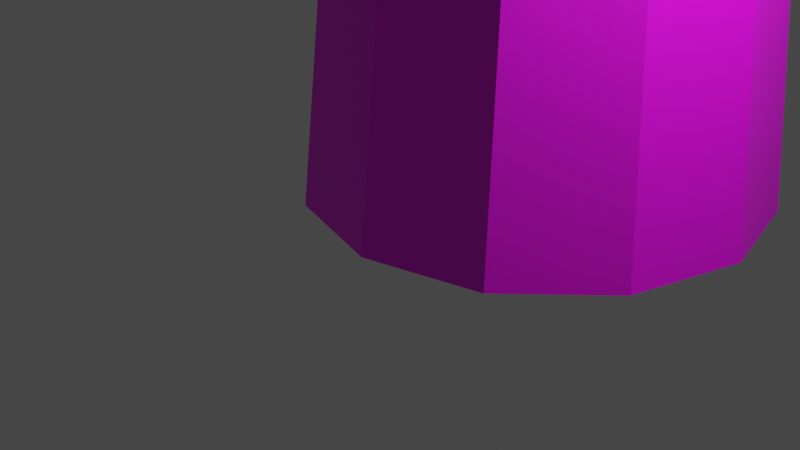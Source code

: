 # Source: Egg_TREE.blend  (saved by Blender 2.92.15; exported with 4.5.12 LTS)
import bpy
from mathutils import Matrix  # noqa: F401  (used for matrix-valued properties, if any)

bpy.ops.wm.read_factory_settings(use_empty=True)
scene = bpy.context.scene
scene.name = 'Scene'

# ---- collections
col_collection = bpy.data.collections.new('Collection'); scene.collection.children.link(col_collection)

# ---- images (referenced by path relative to the original .blend; pixels are not part of the script)
import os
ASSET_DIR = os.environ.get("B2B_ASSET_DIR", "")  # directory of the original .blend (textures are referenced by path, not embedded)
HERE = os.path.dirname(os.path.abspath(__file__))  # packed textures are extracted next to this script under _unpacked/

def load_image(name, relpath, width, height, colorspace="sRGB"):
    """Load a texture the original file referenced (path relative to the .blend, or extracted next to this script)."""
    p = next((c for c in (os.path.join(HERE, relpath), os.path.join(ASSET_DIR, relpath)) if relpath and os.path.exists(c)), "")
    if p:
        img = bpy.data.images.load(p, check_existing=True)
        img.name = name
    else:  # same state as the original file: an image datablock whose file is absent (Cycles renders it pink)
        img = bpy.data.images.new(name, width, height)
        img.source = "FILE"
        img.filepath = "//" + (relpath or name)
    img.colorspace_settings.name = colorspace
    return img
img_big_tree = load_image('Big TREE', 'Big TREE.png', 1024, 1024, 'sRGB')

# ---- materials (node trees are filled in below, after node groups)
mat_material_001 = bpy.data.materials.new('Material.001')
mat_material_001.use_transparent_shadow = False

# ---- material node trees
mat_material_001.use_nodes = True; mat_material_001.node_tree.nodes.clear()
_N = mat_material_001.node_tree.nodes; _L = mat_material_001.node_tree.links
n0 = _N.new('ShaderNodeBsdfPrincipled'); n0.name = 'Principled BSDF'; n0.location = (10, 300)
n0.distribution = 'GGX'
n0.subsurface_method = 'BURLEY'
n0.inputs[3].default_value = 1.45
n0.inputs[27].default_value = (0.0, 0.0, 0.0, 1.0)
n0.inputs[28].default_value = 1.0
n1 = _N.new('ShaderNodeOutputMaterial'); n1.name = 'Material Output'; n1.location = (300, 300)
n2 = _N.new('ShaderNodeTexImage'); n2.name = 'Изображение-текстура'; n2.location = (-280, 280)
n2.image = img_big_tree
_L.new(n0.outputs[0], n1.inputs[0])
_L.new(n2.outputs[0], n0.inputs[0])
n1.is_active_output = True

# ---- world
world_world = bpy.data.worlds.new('World'); scene.world = world_world
world_world.use_nodes = True; world_world.node_tree.nodes.clear()
_N = world_world.node_tree.nodes; _L = world_world.node_tree.links
n0 = _N.new('ShaderNodeOutputWorld'); n0.name = 'World Output'; n0.location = (300, 300)
n1 = _N.new('ShaderNodeBackground'); n1.name = 'Background'; n1.location = (10, 300)
n1.inputs[0].default_value = (0.05088, 0.05088, 0.05088, 1.0)
_L.new(n1.outputs[0], n0.inputs[0])
n0.is_active_output = True
world_world.color = (0.05088, 0.05088, 0.05088)
world_world.use_sun_shadow = False
world_world.sun_shadow_jitter_overblur = 0.0

# ---- cameras
cam_camera = bpy.data.cameras.new('Camera')
cam_camera.clip_end = 100.0
cam_camera.ortho_scale = 7.314

# ---- lights
light_light = bpy.data.lights.new('Light', 'POINT')
light_light.transmission_factor = 0.0
light_light.energy = 1000.0
light_light.shadow_soft_size = 0.1
light_light.shadow_maximum_resolution = 0.006
light_light.use_absolute_resolution = True

# ---- meshes
me_x = bpy.data.meshes.new('Цилиндр')
me_x.from_pydata([(0.0, 2.52, -2.52), (-1.609e-08, 2.047, 2.52), (1.26, 2.182, -2.52), (1.024, 1.773, 2.52), (2.182, 1.26, -2.52), (1.773, 1.024, 2.52), (2.52, -1.102e-07, -2.52), (2.047, -1.789e-07, 2.52), (2.182, -1.26, -2.52), (1.773, -1.024, 2.52), (1.26, -2.182, -2.52), (1.024, -1.773, 2.52), (3.805e-07, -2.52, -2.52), (2.931e-07, -2.047, 2.52), (-1.26, -2.182, -2.52), (-1.024, -1.773, 2.52), (-2.182, -1.26, -2.52), (-1.773, -1.024, 2.52), (-2.52, -1.172e-06, -2.52), (-2.047, -1.041e-06, 2.52), (-2.182, 1.26, -2.52), (-1.773, 1.024, 2.52), (-1.26, 2.182, -2.52), (-1.024, 1.773, 2.52), (-0.4441, 0.882, 8.935), (0.4222, 0.6686, 9.037), (1.067, 0.04771, 9.112), (1.316, -0.8144, 9.139), (1.105, -1.687, 9.112), (0.4884, -2.335, 9.037), (-0.3676, -2.587, 8.935), (-1.234, -2.373, 8.834), (-1.878, -1.752, 8.759), (-2.128, -0.8903, 8.732), (-1.917, -0.01806, 8.759), (-1.3, 0.6306, 8.834), (-1.706, 0.2101, 16.75), (-1.164, 0.1388, 16.6), (-0.7282, -0.2049, 16.47), (-0.5154, -0.7289, 16.42), (-0.5827, -1.293, 16.44), (-0.912, -1.745, 16.54), (-1.415, -1.966, 16.69), (-1.957, -1.894, 16.84), (-2.393, -1.551, 16.96), (-2.606, -1.027, 17.02), (-2.539, -0.4628, 17.0), (-2.209, -0.01011, 16.9), (-0.5697, -0.5104, 22.97), (-0.4014, -0.5325, 22.92), (-0.2661, -0.6392, 22.88), (-0.2, -0.8019, 22.86), (-0.2209, -0.9769, 22.87), (-0.3232, -1.117, 22.9), (-0.4793, -1.186, 22.95), (-0.6476, -1.164, 23.0), (-0.7829, -1.057, 23.03), (-0.849, -0.8944, 23.05), (-0.8281, -0.7193, 23.04), (-0.7259, -0.5787, 23.01), (-0.1395, -0.9431, 12.77), (4.482, -2.646, 15.46), (0.02135, -0.5316, 12.71), (4.622, -2.313, 15.48), (0.1825, -0.2775, 12.38), (4.871, -2.108, 15.32), (0.2685, -0.2998, 11.94), (5.113, -2.126, 15.05), (0.2391, -0.5879, 11.6), (5.235, -2.359, 14.8), (0.108, -1.007, 11.51), (5.178, -2.698, 14.69), (-0.06331, -1.361, 11.73), (4.971, -2.985, 14.76), (-0.1948, -1.485, 12.13), (4.71, -3.084, 14.99), (-0.2249, -1.319, 12.55), (4.516, -2.951, 15.27), (9.936, -4.124, 17.0), (10.02, -3.915, 16.99), (10.12, -3.774, 16.84), (10.18, -3.767, 16.63), (10.18, -3.897, 16.44), (10.12, -4.103, 16.38), (10.03, -4.289, 16.46), (9.94, -4.368, 16.65), (9.905, -4.303, 16.86), (-0.967, 0.602, 11.67), (-1.811, 2.539, 11.76), (-1.099, 0.5399, 11.97), (-1.944, 2.364, 12.01), (-1.397, 0.41, 12.04), (-2.241, 2.216, 12.03), (-1.635, 0.31, 11.83), (-2.48, 2.207, 11.79), (-1.635, 0.3154, 11.5), (-2.48, 2.342, 11.49), (-1.397, 0.4219, 11.29), (-2.241, 2.521, 11.34), (-1.099, 0.5495, 11.37), (-1.944, 2.608, 11.46), (-3.607, 6.06, 13.33), (-3.699, 5.938, 13.51), (-3.907, 5.835, 13.52), (-4.074, 5.828, 13.36), (-4.074, 5.923, 13.15), (-3.907, 6.048, 13.04), (-3.699, 6.109, 13.13)], [], [(0, 1, 3, 2), (2, 3, 5, 4), (4, 5, 7, 6), (6, 7, 9, 8), (8, 9, 11, 10), (10, 11, 13, 12), (12, 13, 15, 14), (14, 15, 17, 16), (16, 17, 19, 18), (18, 19, 21, 20), (17, 15, 31, 32), (20, 21, 23, 22), (22, 23, 1, 0), (0, 2, 4, 6, 8, 10, 12, 14, 16, 18, 20, 22), (29, 28, 40, 41), (15, 13, 30, 31), (13, 11, 29, 30), (11, 9, 28, 29), (9, 7, 27, 28), (1, 23, 35, 24), (3, 1, 24, 25), (7, 5, 26, 27), (23, 21, 34, 35), (5, 3, 25, 26), (21, 19, 33, 34), (19, 17, 32, 33), (44, 43, 55, 56), (24, 35, 47, 36), (26, 25, 37, 38), (33, 32, 44, 45), (30, 29, 41, 42), (27, 26, 38, 39), (34, 33, 45, 46), (31, 30, 42, 43), (28, 27, 39, 40), (35, 34, 46, 47), (25, 24, 36, 37), (32, 31, 43, 44), (49, 48, 59, 58, 57, 56, 55, 54, 53, 52, 51, 50), (41, 40, 52, 53), (36, 47, 59, 48), (38, 37, 49, 50), (45, 44, 56, 57), (42, 41, 53, 54), (39, 38, 50, 51), (46, 45, 57, 58), (43, 42, 54, 55), (40, 39, 51, 52), (47, 46, 58, 59), (37, 36, 48, 49), (60, 61, 63, 62), (62, 63, 65, 64), (64, 65, 67, 66), (66, 67, 69, 68), (68, 69, 71, 70), (70, 71, 73, 72), (72, 73, 75, 74), (73, 71, 83, 84), (74, 75, 77, 76), (76, 77, 61, 60), (60, 62, 64, 66, 68, 70, 72, 74, 76), (79, 78, 86, 85, 84, 83, 82, 81, 80), (71, 69, 82, 83), (69, 67, 81, 82), (63, 61, 78, 79), (67, 65, 80, 81), (65, 63, 79, 80), (61, 77, 86, 78), (77, 75, 85, 86), (75, 73, 84, 85), (87, 88, 90, 89), (89, 90, 92, 91), (91, 92, 94, 93), (93, 94, 96, 95), (95, 96, 98, 97), (90, 88, 101, 102), (97, 98, 100, 99), (99, 100, 88, 87), (87, 89, 91, 93, 95, 97, 99), (102, 101, 107, 106, 105, 104, 103), (94, 92, 103, 104), (100, 98, 106, 107), (96, 94, 104, 105), (88, 100, 107, 101), (92, 90, 102, 103), (98, 96, 105, 106)])
_uv = me_x.uv_layers.new(name='UVКарта')
_uv.uv.foreach_set('vector', [1.0, 0.5, 1.0, 1.0, 0.9167, 1.0, 0.9167, 0.5, 0.9167, 0.5, 0.9167, 1.0, 0.8333, 1.0, 0.8333, 0.5, 0.8333, 0.5, 0.8333, 1.0, 0.75, 1.0, 0.75, 0.5, 0.75, 0.5, 0.75, 1.0, 0.6667, 1.0, 0.6667, 0.5, 0.6667, 0.5, 0.6667, 1.0, 0.5833, 1.0, 0.5833, 0.5, 0.5833, 0.5, 0.5833, 1.0, 0.5, 1.0, 0.5, 0.5, 0.5, 0.5, 0.5, 1.0, 0.4167, 1.0, 0.4167, 0.5, 0.4167, 0.5, 0.4167, 1.0, 0.3333, 1.0, 0.3333, 0.5, 0.3333, 0.5, 0.3333, 1.0, 0.25, 1.0, 0.25, 0.5, 0.25, 0.5, 0.25, 1.0, 0.1667, 1.0, 0.1667, 0.5, 0.3333, 1.0, 0.4167, 1.0, 0.4167, 1.0, 0.3333, 1.0, 0.1667, 0.5, 0.1667, 1.0, 0.08333, 1.0, 0.08333, 0.5, 0.08333, 0.5, 0.08333, 1.0, 7.451e-08, 1.0, 7.451e-08, 0.5, 0.75, 0.49, 0.87, 0.4578, 0.9578, 0.37, 0.99, 0.25, 0.9578, 0.13, 0.87, 0.04215, 0.75, 0.01, 0.63, 0.04215, 0.5422, 0.13, 0.51, 0.25, 0.5422, 0.37, 0.63, 0.4578, 0.5833, 1.0, 0.6667, 1.0, 0.6667, 1.0, 0.5833, 1.0, 0.4167, 1.0, 0.5, 1.0, 0.5, 1.0, 0.4167, 1.0, 0.5, 1.0, 0.5833, 1.0, 0.5833, 1.0, 0.5, 1.0, 0.5833, 1.0, 0.6667, 1.0, 0.6667, 1.0, 0.5833, 1.0, 0.6667, 1.0, 0.75, 1.0, 0.75, 1.0, 0.6667, 1.0, 7.451e-08, 1.0, 0.08333, 1.0, 0.08333, 1.0, 7.451e-08, 1.0, 0.9167, 1.0, 1.0, 1.0, 1.0, 1.0, 0.9167, 1.0, 0.75, 1.0, 0.8333, 1.0, 0.8333, 1.0, 0.75, 1.0, 0.08333, 1.0, 0.1667, 1.0, 0.1667, 1.0, 0.08333, 1.0, 0.8333, 1.0, 0.9167, 1.0, 0.9167, 1.0, 0.8333, 1.0, 0.1667, 1.0, 0.25, 1.0, 0.25, 1.0, 0.1667, 1.0, 0.25, 1.0, 0.3333, 1.0, 0.3333, 1.0, 0.25, 1.0, 0.3333, 1.0, 0.4167, 1.0, 0.4167, 1.0, 0.3333, 1.0, 7.451e-08, 1.0, 0.08333, 1.0, 0.08333, 1.0, 7.451e-08, 1.0, 0.8333, 1.0, 0.9167, 1.0, 0.9167, 1.0, 0.8333, 1.0, 0.25, 1.0, 0.3333, 1.0, 0.3333, 1.0, 0.25, 1.0, 0.5, 1.0, 0.5833, 1.0, 0.5833, 1.0, 0.5, 1.0, 0.75, 1.0, 0.8333, 1.0, 0.8333, 1.0, 0.75, 1.0, 0.1667, 1.0, 0.25, 1.0, 0.25, 1.0, 0.1667, 1.0, 0.4167, 1.0, 0.5, 1.0, 0.5, 1.0, 0.4167, 1.0, 0.6667, 1.0, 0.75, 1.0, 0.75, 1.0, 0.6667, 1.0, 0.08333, 1.0, 0.1667, 1.0, 0.1667, 1.0, 0.08333, 1.0, 0.9167, 1.0, 1.0, 1.0, 1.0, 1.0, 0.9167, 1.0, 0.3333, 1.0, 0.4167, 1.0, 0.4167, 1.0, 0.3333, 1.0, 0.37, 0.4578, 0.25, 0.49, 0.13, 0.4578, 0.04215, 0.37, 0.01, 0.25, 0.04215, 0.13, 0.13, 0.04215, 0.25, 0.01, 0.37, 0.04215, 0.4578, 0.13, 0.49, 0.25, 0.4578, 0.37, 0.5833, 1.0, 0.6667, 1.0, 0.6667, 1.0, 0.5833, 1.0, 7.451e-08, 1.0, 0.08333, 1.0, 0.08333, 1.0, 7.451e-08, 1.0, 0.8333, 1.0, 0.9167, 1.0, 0.9167, 1.0, 0.8333, 1.0, 0.25, 1.0, 0.3333, 1.0, 0.3333, 1.0, 0.25, 1.0, 0.5, 1.0, 0.5833, 1.0, 0.5833, 1.0, 0.5, 1.0, 0.75, 1.0, 0.8333, 1.0, 0.8333, 1.0, 0.75, 1.0, 0.1667, 1.0, 0.25, 1.0, 0.25, 1.0, 0.1667, 1.0, 0.4167, 1.0, 0.5, 1.0, 0.5, 1.0, 0.4167, 1.0, 0.6667, 1.0, 0.75, 1.0, 0.75, 1.0, 0.6667, 1.0, 0.08333, 1.0, 0.1667, 1.0, 0.1667, 1.0, 0.08333, 1.0, 0.9167, 1.0, 1.0, 1.0, 1.0, 1.0, 0.9167, 1.0, 1.0, 0.5, 1.0, 1.0, 0.8889, 1.0, 0.8889, 0.5, 0.8889, 0.5, 0.8889, 1.0, 0.7778, 1.0, 0.7778, 0.5, 0.7778, 0.5, 0.7778, 1.0, 0.6667, 1.0, 0.6667, 0.5, 0.6667, 0.5, 0.6667, 1.0, 0.5556, 1.0, 0.5556, 0.5, 0.5556, 0.5, 0.5556, 1.0, 0.4444, 1.0, 0.4444, 0.5, 0.4444, 0.5, 0.4444, 1.0, 0.3333, 1.0, 0.3333, 0.5, 0.3333, 0.5, 0.3333, 1.0, 0.2222, 1.0, 0.2222, 0.5, 0.3333, 1.0, 0.4444, 1.0, 0.4444, 1.0, 0.3333, 1.0, 0.2222, 0.5, 0.2222, 1.0, 0.1111, 1.0, 0.1111, 0.5, 0.1111, 0.5, 0.1111, 1.0, 4.47e-08, 1.0, 4.47e-08, 0.5, 0.75, 0.49, 0.9043, 0.4339, 0.9864, 0.2917, 0.9578, 0.13, 0.8321, 0.02447, 0.6679, 0.02447, 0.5422, 0.13, 0.5136, 0.2917, 0.5957, 0.4339, 0.4043, 0.4339, 0.25, 0.49, 0.09573, 0.4339, 0.01365, 0.2917, 0.04215, 0.13, 0.1679, 0.02447, 0.3321, 0.02447, 0.4578, 0.13, 0.4864, 0.2917, 0.4444, 1.0, 0.5556, 1.0, 0.5556, 1.0, 0.4444, 1.0, 0.5556, 1.0, 0.6667, 1.0, 0.6667, 1.0, 0.5556, 1.0, 0.8889, 1.0, 1.0, 1.0, 1.0, 1.0, 0.8889, 1.0, 0.6667, 1.0, 0.7778, 1.0, 0.7778, 1.0, 0.6667, 1.0, 0.7778, 1.0, 0.8889, 1.0, 0.8889, 1.0, 0.7778, 1.0, 4.47e-08, 1.0, 0.1111, 1.0, 0.1111, 1.0, 4.47e-08, 1.0, 0.1111, 1.0, 0.2222, 1.0, 0.2222, 1.0, 0.1111, 1.0, 0.2222, 1.0, 0.3333, 1.0, 0.3333, 1.0, 0.2222, 1.0, 1.0, 0.5, 1.0, 1.0, 0.8571, 1.0, 0.8571, 0.5, 0.8571, 0.5, 0.8571, 1.0, 0.7143, 1.0, 0.7143, 0.5, 0.7143, 0.5, 0.7143, 1.0, 0.5714, 1.0, 0.5714, 0.5, 0.5714, 0.5, 0.5714, 1.0, 0.4286, 1.0, 0.4286, 0.5, 0.4286, 0.5, 0.4286, 1.0, 0.2857, 1.0, 0.2857, 0.5, 0.8571, 1.0, 1.0, 1.0, 1.0, 1.0, 0.8571, 1.0, 0.2857, 0.5, 0.2857, 1.0, 0.1429, 1.0, 0.1429, 0.5, 0.1429, 0.5, 0.1429, 1.0, 2.98e-08, 1.0, 2.98e-08, 0.5, 0.75, 0.49, 0.9376, 0.3996, 0.984, 0.1966, 0.8541, 0.03377, 0.6459, 0.03377, 0.516, 0.1966, 0.5624, 0.3996, 0.4376, 0.3996, 0.25, 0.49, 0.06236, 0.3996, 0.01602, 0.1966, 0.1459, 0.03377, 0.3541, 0.03377, 0.484, 0.1966, 0.5714, 1.0, 0.7143, 1.0, 0.7143, 1.0, 0.5714, 1.0, 0.1429, 1.0, 0.2857, 1.0, 0.2857, 1.0, 0.1429, 1.0, 0.4286, 1.0, 0.5714, 1.0, 0.5714, 1.0, 0.4286, 1.0, 2.98e-08, 1.0, 0.1429, 1.0, 0.1429, 1.0, 2.98e-08, 1.0, 0.7143, 1.0, 0.8571, 1.0, 0.8571, 1.0, 0.7143, 1.0, 0.2857, 1.0, 0.4286, 1.0, 0.4286, 1.0, 0.2857, 1.0])
me_x.materials.append(mat_material_001)
me_x.use_remesh_fix_poles = True
me_x.use_remesh_preserve_attributes = False
me_x.use_mirror_vertex_groups = False
me_x.update()

# ---- objects
ob_light = bpy.data.objects.new('Light', light_light)
ob_camera = bpy.data.objects.new('Camera', cam_camera)
ob_x = bpy.data.objects.new('Цилиндр', me_x)

# ---- transforms, parenting, visibility, modifiers, constraints
ob_light.location = (4.076, 1.005, 5.904)
ob_light.rotation_euler = (0.6503, 0.05522, 1.866)
ob_light.lock_rotations_4d = False
ob_light.empty_display_type = 'ARROWS'
ob_light.color = (0.0, 0.0, 0.0, 0.0)
ob_light.lineart.crease_threshold = 0.0
ob_camera.location = (7.359, -6.926, 4.958)
ob_camera.rotation_euler = (1.109, 0.0, 0.8149)
ob_camera.lock_rotations_4d = False
ob_camera.empty_display_type = 'ARROWS'
ob_camera.color = (0.0, 0.0, 0.0, 0.0)
ob_camera.display_type = 'WIRE'
ob_camera.lineart.crease_threshold = 0.0
ob_x.location = (0.3589, 1.691, 2.52)
ob_x.lineart.crease_threshold = 0.0

# ---- collection membership
col_collection.objects.link(ob_light)
col_collection.objects.link(ob_camera)
col_collection.objects.link(ob_x)

# ---- scene / render settings (as saved in the file)
scene.camera = ob_camera
scene.frame_start = 1; scene.frame_end = 250; scene.frame_set(1)
scene.render.engine = 'BLENDER_EEVEE_NEXT'
scene.cycles.use_denoising = False
scene.cycles.samples = 128
scene.cycles.sampling_pattern = 'TABULATED_SOBOL'
scene.cycles.use_adaptive_sampling = False
scene.cycles.use_light_tree = False
scene.view_settings.view_transform = 'Filmic'
bpy.context.view_layer.update()
